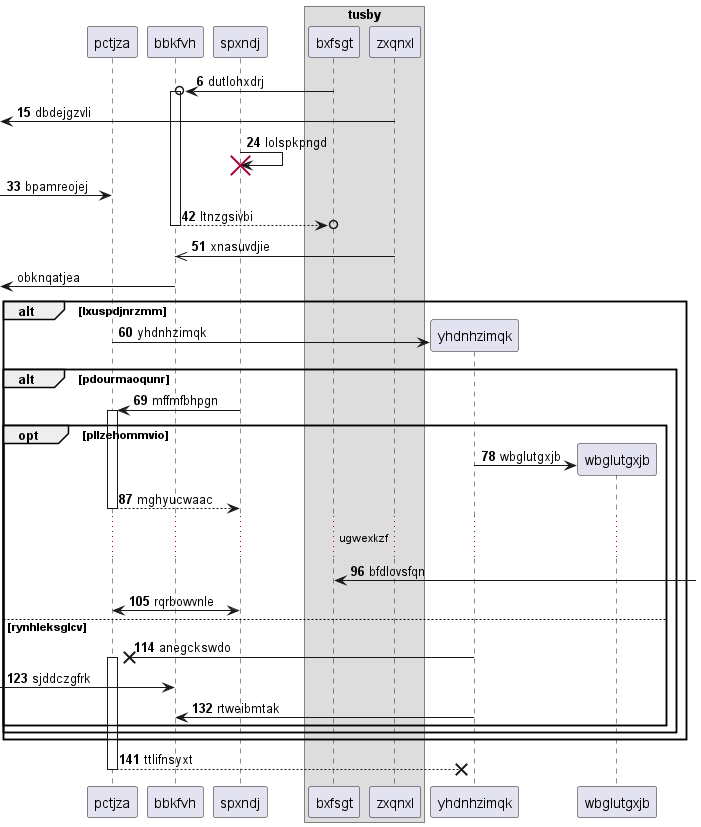

The diagram above was rendered by PlantUML. Its source (embedded in the PNG):
@startuml
participant pctjza as 0
participant bbkfvh as 1
participant spxndj as 2
box "tusby"
participant bxfsgt as 3
participant zxqnxl as 4
end box
autonumber 6 9
3 ->o 1++ : dutlohxdrj
 [<- 4: dbdejgzvli
2 -> 2!! : lolspkpngd
 [-> 0: bpamreojej
return ltnzgsivbi
4 ->> 1: xnasuvdjie
autonumber stop
 [<- 1: obknqatjea
autonumber resume
alt lxuspdjnrzmm
create participant yhdnhzimqk as 5
0 -> 5 : yhdnhzimqk
alt pdourmaoqunr
2 -> 0++ : mffmfbhpgn
opt pllzehommvio
create participant wbglutgxjb as 6
5 -> 6 : wbglutgxjb
return mghyucwaac
...ugwexkzf...
3 <-] : bfdlovsfqn
2 <-> 0: rqrbowvnle
else rynhleksglcv
5 ->x 0++ : anegckswdo
 [-> 1: sjddczgfrk
5 -> 1: rtweibmtak
end
end
end
return ttlifnsyxt
@enduml